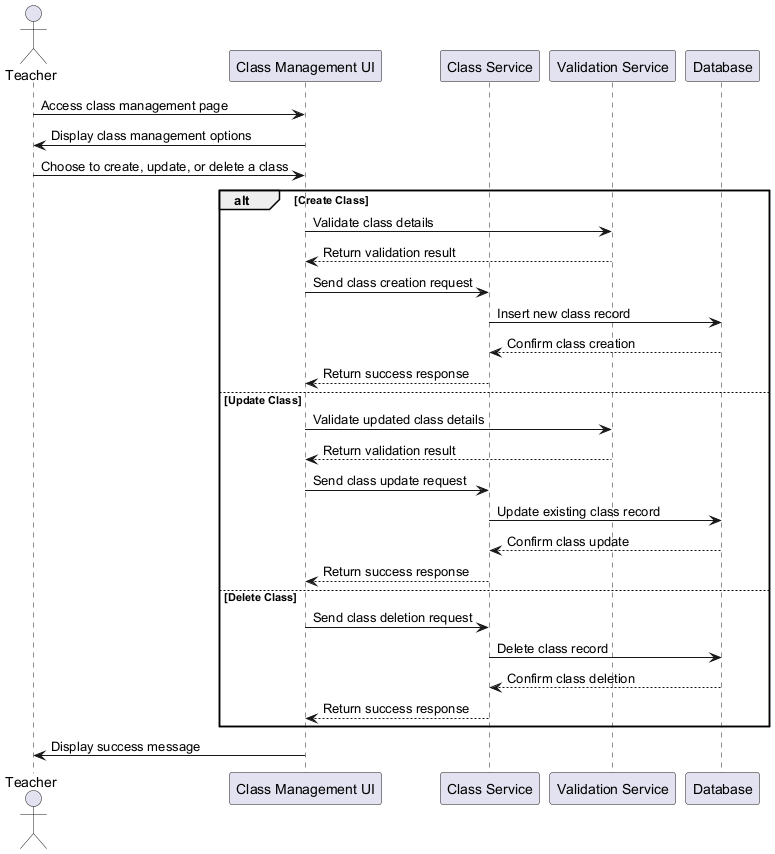

The diagram above was rendered by PlantUML. Its source (embedded in the PNG):
@startuml class-management-sequence-diagram

actor Teacher
participant "Class Management UI" as ClassUI
participant "Class Service" as ClassService
participant "Validation Service" as ValidationService
participant "Database" as DB

Teacher -> ClassUI: Access class management page
ClassUI -> Teacher: Display class management options
Teacher -> ClassUI: Choose to create, update, or delete a class

alt Create Class
    ClassUI -> ValidationService: Validate class details
    ValidationService --> ClassUI: Return validation result
    ClassUI -> ClassService: Send class creation request
    ClassService -> DB: Insert new class record
    DB --> ClassService: Confirm class creation
    ClassService --> ClassUI: Return success response
else Update Class
    ClassUI -> ValidationService: Validate updated class details
    ValidationService --> ClassUI: Return validation result
    ClassUI -> ClassService: Send class update request
    ClassService -> DB: Update existing class record
    DB --> ClassService: Confirm class update
    ClassService --> ClassUI: Return success response
else Delete Class
    ClassUI -> ClassService: Send class deletion request
    ClassService -> DB: Delete class record
    DB --> ClassService: Confirm class deletion
    ClassService --> ClassUI: Return success response
end

ClassUI -> Teacher: Display success message
@enduml